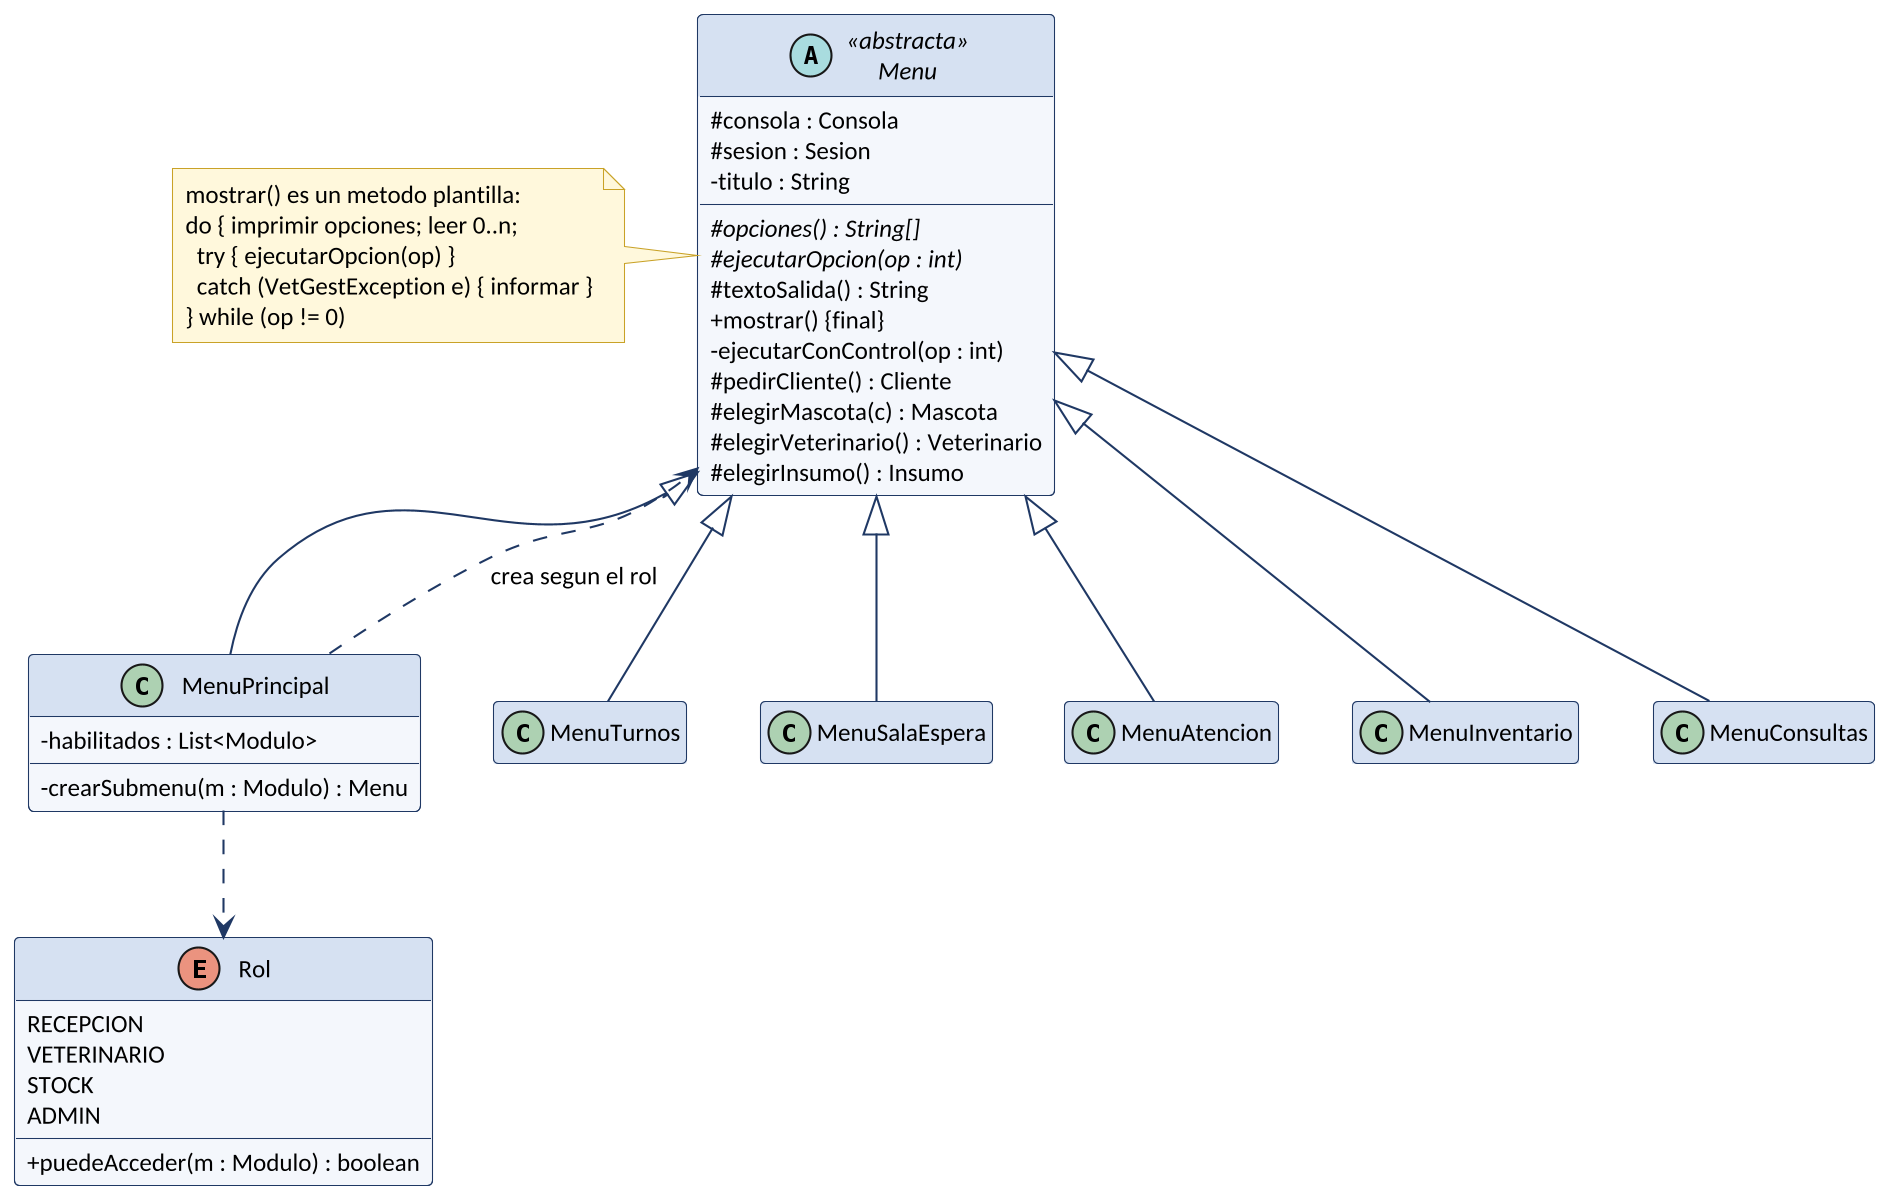

The diagram above was rendered by PlantUML. Its source (embedded in the PNG):
@startuml
!include _estilo.iuml
abstract class Menu <<abstracta>> {
  # consola : Consola
  # sesion : Sesion
  - titulo : String
  # {abstract} opciones() : String[]
  # {abstract} ejecutarOpcion(op : int)
  # textoSalida() : String
  + mostrar() {final}
  - ejecutarConControl(op : int)
  # pedirCliente() : Cliente
  # elegirMascota(c) : Mascota
  # elegirVeterinario() : Veterinario
  # elegirInsumo() : Insumo
}
note left of Menu
  mostrar() es un metodo plantilla:
  do { imprimir opciones; leer 0..n;
    try { ejecutarOpcion(op) }
    catch (VetGestException e) { informar }
  } while (op != 0)
end note
class MenuPrincipal {
  - habilitados : List<Modulo>
  - crearSubmenu(m : Modulo) : Menu
}
class MenuTurnos
class MenuSalaEspera
class MenuAtencion
class MenuInventario
class MenuConsultas
Menu <|-- MenuPrincipal
Menu <|-- MenuTurnos
Menu <|-- MenuSalaEspera
Menu <|-- MenuAtencion
Menu <|-- MenuInventario
Menu <|-- MenuConsultas
MenuPrincipal ..> Menu : crea segun el rol
enum Rol {
  RECEPCION
  VETERINARIO
  STOCK
  ADMIN
  + puedeAcceder(m : Modulo) : boolean
}
MenuPrincipal ..> Rol
@enduml